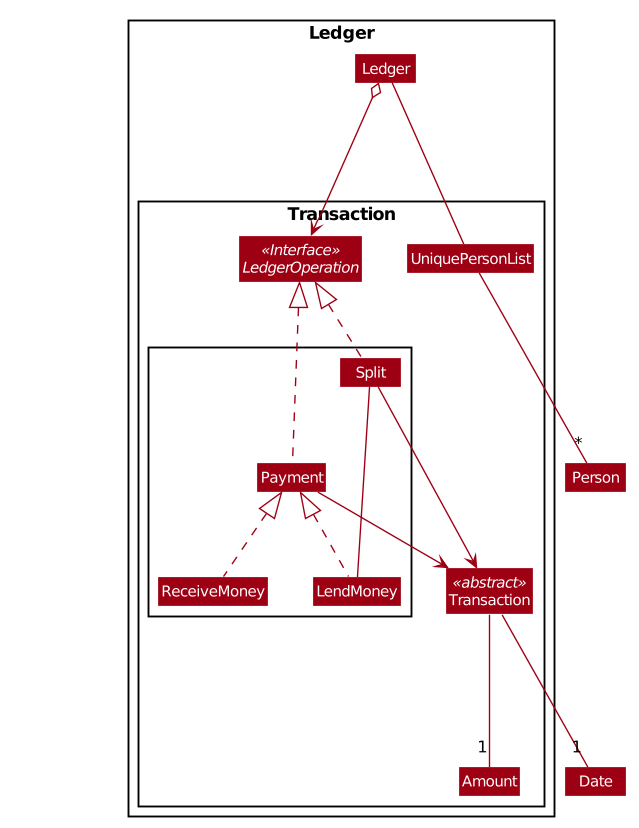

The diagram above was rendered by PlantUML. Its source (embedded in the PNG):
@startuml








skinparam BackgroundColor #FFFFFFF

skinparam Shadowing false

skinparam Class {
    FontColor #FFFFFF
    BorderThickness 1
    BorderColor #FFFFFF
    StereotypeFontColor #FFFFFF
    FontName Arial
}

skinparam Actor {
    BorderColor #000000
    Color #000000
    FontName Arial
}

skinparam Sequence {
    MessageAlign center
    BoxFontSize 15
    BoxPadding 0
    BoxFontColor #FFFFFF
    FontName Arial
}

skinparam Participant {
    FontColor #FFFFFFF
    Padding 20
}

skinparam MinClassWidth 50
skinparam ParticipantPadding 10
skinparam Shadowing false
skinparam DefaultTextAlignment center
skinparam packageStyle Rectangle

hide footbox
hide members
hide circle
skinparam arrowThickness 1.1
skinparam arrowColor #9D0012
skinparam classBackgroundColor #9D0012

Package Ledger <<Rectangle>>{

Class Ledger
Package Transaction {
Interface LedgerOperation <<Interface>>

Class Transaction <<abstract>>

Class Amount

Package {
Class Split
Class LendMoney
Class Payment
Class ReceiveMoney

}

Class UniquePersonList

}
}

Class HiddenOutside #FFFFFF

UniquePersonList ---"*" Person

Transaction ---"1" Amount
Transaction ---"1" Date

Ledger o--> LedgerOperation
Ledger --- UniquePersonList
Split .up.|> LedgerOperation
Payment .up.|> LedgerOperation
LendMoney .up.|> Payment
ReceiveMoney .up.|> Payment

Split --> Transaction
Split --- LendMoney
Payment --> Transaction


@enduml